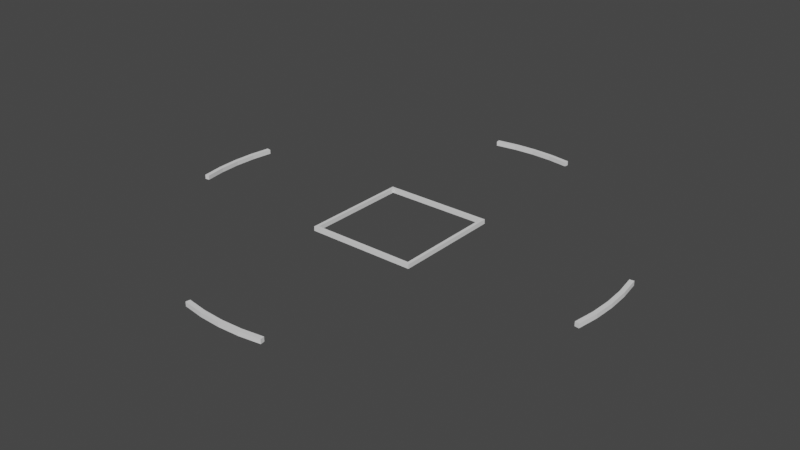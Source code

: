 # Source: scale_fitment.blend  (saved by Blender 2.80.75; exported with 4.5.12 LTS)
import bpy
from mathutils import Matrix  # noqa: F401  (used for matrix-valued properties, if any)

bpy.ops.wm.read_factory_settings(use_empty=True)
scene = bpy.context.scene
scene.name = 'Scene'

# ---- collections
col_collection = bpy.data.collections.new('Collection'); scene.collection.children.link(col_collection)

# ---- world
world_world = bpy.data.worlds.new('World'); scene.world = world_world
world_world.use_nodes = True; world_world.node_tree.nodes.clear()
_N = world_world.node_tree.nodes; _L = world_world.node_tree.links
n0 = _N.new('ShaderNodeOutputWorld'); n0.name = 'World Output'; n0.location = (300, 300)
n1 = _N.new('ShaderNodeBackground'); n1.name = 'Background'; n1.location = (10, 300)
n1.inputs[0].default_value = (0.05088, 0.05088, 0.05088, 1.0)
_L.new(n1.outputs[0], n0.inputs[0])
n0.is_active_output = True
world_world.color = (0.05088, 0.05088, 0.05088)
world_world.use_sun_shadow = False
world_world.sun_shadow_jitter_overblur = 0.0

# ---- meshes
me_cube_001 = bpy.data.meshes.new('Cube.001')
me_cube_001.from_pydata([(-0.025, -0.025, 0.0), (-0.025, -0.025, 0.002), (-0.025, 0.025, 0.0), (-0.025, 0.025, 0.002), (0.025, -0.025, 0.0), (0.025, -0.025, 0.002), (0.025, 0.025, 0.0), (0.025, 0.025, 0.002)], [], [(0, 1, 3, 2), (2, 3, 7, 6), (6, 7, 5, 4), (4, 5, 1, 0)])
_uv = me_cube_001.uv_layers.new(name='UVMap')
_uv.uv.foreach_set('vector', [0.375, 0.0, 0.625, 0.0, 0.625, 0.25, 0.375, 0.25, 0.375, 0.25, 0.625, 0.25, 0.625, 0.5, 0.375, 0.5, 0.375, 0.5, 0.625, 0.5, 0.625, 0.75, 0.375, 0.75, 0.375, 0.75, 0.625, 0.75, 0.625, 1.0, 0.375, 1.0])
me_cube_001.use_remesh_preserve_volume = False
me_cube_001.use_remesh_preserve_attributes = False
me_cube_001.use_mirror_vertex_groups = False
me_cube_001.update()
me_cylinder = bpy.data.meshes.new('Cylinder')
me_cylinder.from_pydata([(0.0, 0.1, -5.821e-10), (0.0, 0.1, 0.002), (0.009802, 0.09952, -5.821e-10), (0.009802, 0.09952, 0.002), (0.01951, 0.09808, -5.821e-10), (0.01951, 0.09808, 0.002), (0.09808, 0.01951, -5.821e-10), (0.09808, 0.01951, 0.002), (0.09952, 0.009802, -5.821e-10), (0.09952, 0.009802, 0.002), (0.1, -1.629e-08, -5.821e-10), (0.1, -1.629e-08, 0.002), (0.09952, -0.009802, -5.821e-10), (0.09952, -0.009802, 0.002), (0.09808, -0.01951, -5.821e-10), (0.09808, -0.01951, 0.002), (0.01951, -0.09808, -5.821e-10), (0.01951, -0.09808, 0.002), (0.009802, -0.09952, -5.821e-10), (0.009802, -0.09952, 0.002), (-8.027e-08, -0.1, -5.821e-10), (-8.027e-08, -0.1, 0.002), (-0.009802, -0.09952, -5.821e-10), (-0.009802, -0.09952, 0.002), (-0.01951, -0.09808, -5.821e-10), (-0.01951, -0.09808, 0.002), (-0.09808, -0.01951, -5.821e-10), (-0.09808, -0.01951, 0.002), (-0.09952, -0.009802, -5.821e-10), (-0.09952, -0.009802, 0.002), (-0.1, -4.649e-08, -5.821e-10), (-0.1, -4.649e-08, 0.002), (-0.09952, 0.009802, -5.821e-10), (-0.09952, 0.009802, 0.002), (-0.09808, 0.01951, -5.821e-10), (-0.09808, 0.01951, 0.002), (-0.01951, 0.09808, -5.821e-10), (-0.01951, 0.09808, 0.002), (-0.009802, 0.09952, -5.821e-10), (-0.009802, 0.09952, 0.002)], [], [(0, 1, 3, 2), (2, 3, 5, 4), (6, 7, 9, 8), (8, 9, 11, 10), (10, 11, 13, 12), (12, 13, 15, 14), (16, 17, 19, 18), (18, 19, 21, 20), (20, 21, 23, 22), (22, 23, 25, 24), (26, 27, 29, 28), (28, 29, 31, 30), (30, 31, 33, 32), (32, 33, 35, 34), (36, 37, 39, 38), (38, 39, 1, 0)])
_uv = me_cylinder.uv_layers.new(name='UVMap')
_uv.uv.foreach_set('vector', [1.0, 0.5, 1.0, 1.0, 0.9844, 1.0, 0.9844, 0.5, 0.9844, 0.5, 0.9844, 1.0, 0.9688, 1.0, 0.9688, 0.5, 0.7812, 0.5, 0.7812, 1.0, 0.7656, 1.0, 0.7656, 0.5, 0.7656, 0.5, 0.7656, 1.0, 0.75, 1.0, 0.75, 0.5, 0.75, 0.5, 0.75, 1.0, 0.7344, 1.0, 0.7344, 0.5, 0.7344, 0.5, 0.7344, 1.0, 0.7188, 1.0, 0.7188, 0.5, 0.5312, 0.5, 0.5312, 1.0, 0.5156, 1.0, 0.5156, 0.5, 0.5156, 0.5, 0.5156, 1.0, 0.5, 1.0, 0.5, 0.5, 0.5, 0.5, 0.5, 1.0, 0.4844, 1.0, 0.4844, 0.5, 0.4844, 0.5, 0.4844, 1.0, 0.4688, 1.0, 0.4688, 0.5, 0.2812, 0.5, 0.2812, 1.0, 0.2656, 1.0, 0.2656, 0.5, 0.2656, 0.5, 0.2656, 1.0, 0.25, 1.0, 0.25, 0.5, 0.25, 0.5, 0.25, 1.0, 0.2344, 1.0, 0.2344, 0.5, 0.2344, 0.5, 0.2344, 1.0, 0.2188, 1.0, 0.2188, 0.5, 0.03125, 0.5, 0.03125, 1.0, 0.01562, 1.0, 0.01562, 0.5, 0.01562, 0.5, 0.01562, 1.0, 0.0, 1.0, 0.0, 0.5])
me_cylinder.use_remesh_preserve_volume = False
me_cylinder.use_remesh_preserve_attributes = False
me_cylinder.use_mirror_vertex_groups = False
me_cylinder.update()

# ---- objects
ob_cube = bpy.data.objects.new('Cube', me_cube_001)
ob_cylinder = bpy.data.objects.new('Cylinder', me_cylinder)

# ---- transforms, parenting, visibility, modifiers, constraints
ob_cube.location = (0.0, 0.0, 0.0)
ob_cube.lineart.crease_threshold = 0.0
_m = ob_cube.modifiers.new('Solidify', 'SOLIDIFY')
_m.thickness = 0.002
_m.nonmanifold_thickness_mode = 'FIXED'
_m.nonmanifold_merge_threshold = 0.0003
ob_cylinder.location = (0.0, 0.0, 0.0)
ob_cylinder.lineart.crease_threshold = 0.0
_m = ob_cylinder.modifiers.new('Solidify', 'SOLIDIFY')
_m.thickness = 0.002
_m.nonmanifold_thickness_mode = 'FIXED'
_m.nonmanifold_merge_threshold = 0.0003

# ---- collection membership
col_collection.objects.link(ob_cube)
col_collection.objects.link(ob_cylinder)

# ---- scene / render settings (as saved in the file)
scene.frame_start = 1; scene.frame_end = 250; scene.frame_set(1)
scene.render.engine = 'BLENDER_EEVEE_NEXT'
scene.cycles.use_denoising = False
scene.cycles.samples = 128
scene.cycles.sampling_pattern = 'TABULATED_SOBOL'
scene.cycles.use_adaptive_sampling = False
scene.cycles.use_light_tree = False
scene.view_settings.view_transform = 'Filmic'
bpy.context.view_layer.update()

# ---- added for rendering (the .blend has no active camera and no usable light): camera, sun
cam_auto = bpy.data.cameras.new('AutoCamera')
cam_auto.lens = 50.0
cam_auto.sensor_width = 36.0
cam_auto.clip_end = 1000.0
ob_auto_camera = bpy.data.objects.new('AutoCamera', cam_auto)
scene.collection.objects.link(ob_auto_camera)
ob_auto_camera.location = (0.2617, -0.31404, 0.21036)
ob_auto_camera.rotation_euler = (1.09748, -7.21219e-08, 0.694738)
scene.camera = ob_auto_camera
light_auto_sun = bpy.data.lights.new('AutoSun', 'SUN')
light_auto_sun.energy = 3.0
light_auto_sun.angle = 0.0523599
ob_auto_sun = bpy.data.objects.new('AutoSun', light_auto_sun)
scene.collection.objects.link(ob_auto_sun)
ob_auto_sun.rotation_euler = (0.872665, 0.174533, 0.523599)
bpy.context.view_layer.update()
